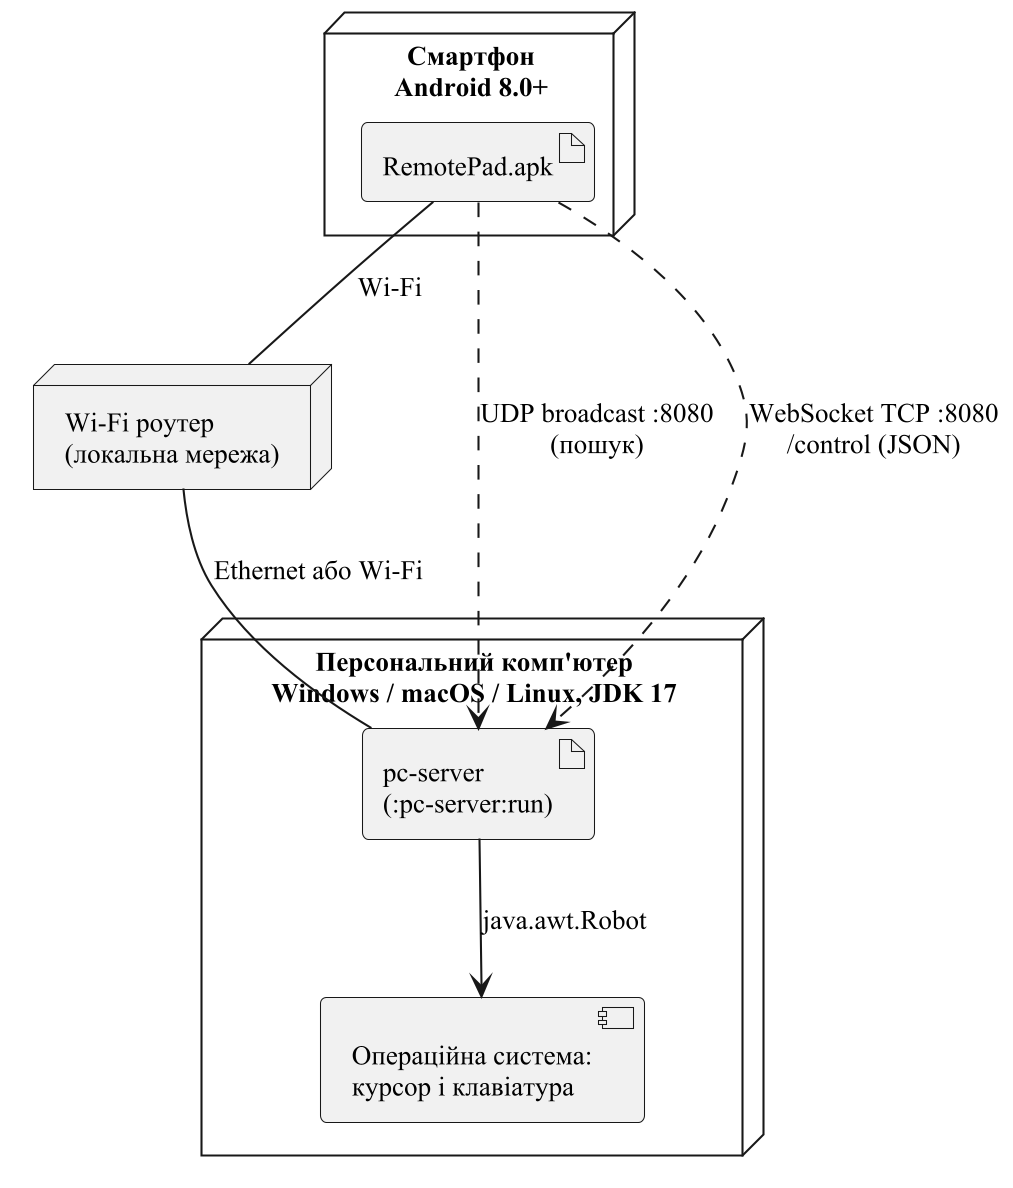

The diagram above was rendered by PlantUML. Its source (embedded in the PNG):
@startuml
skinparamlocked dpi 200
skinparam monochrome true
skinparam shadowing false
skinparam defaultFontName "Times New Roman"
skinparam defaultFontSize 13
skinparam roundCorner 6

node "Смартфон\nAndroid 8.0+" as Phone {
  artifact "RemotePad.apk" as Apk
}
node "Wi-Fi роутер\n(локальна мережа)" as Router
node "Персональний комп'ютер\nWindows / macOS / Linux, JDK 17" as PC {
  artifact "pc-server\n(:pc-server:run)" as Srv
  component "Операційна система:\nкурсор і клавіатура" as OS
}

Apk -- Router : Wi-Fi
Router -- Srv : Ethernet або Wi-Fi
Apk ..> Srv : UDP broadcast :8080\n(пошук)
Apk ..> Srv : WebSocket TCP :8080\n/control (JSON)
Srv --> OS : java.awt.Robot
@enduml